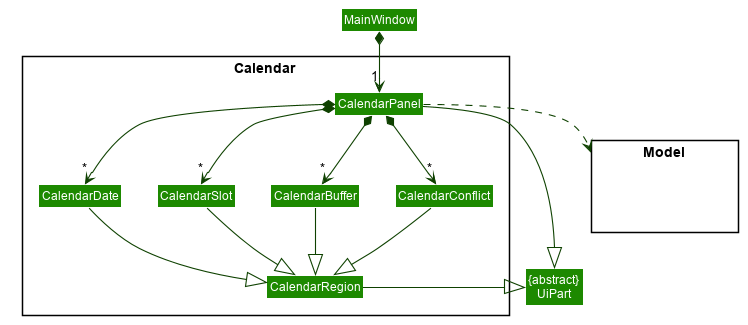

The diagram above was rendered by PlantUML. Its source (embedded in the PNG):
@startuml








skinparam BackgroundColor #FFFFFFF

skinparam Shadowing false

skinparam Class {
    FontColor #FFFFFF
    BorderThickness 1
    BorderColor #FFFFFF
    StereotypeFontColor #FFFFFF
    FontName Arial
}

skinparam Actor {
    BorderColor #000000
    Color #000000
    FontName Arial
}

skinparam Sequence {
    MessageAlign center
    BoxFontSize 15
    BoxPadding 0
    BoxFontColor #FFFFFF
    FontName Arial
}

skinparam Participant {
    FontColor #FFFFFFF
    Padding 20
}

skinparam MinClassWidth 50
skinparam ParticipantPadding 10
skinparam Shadowing false
skinparam DefaultTextAlignment center
skinparam packageStyle Rectangle

hide footbox
hide members
hide circle
skinparam arrowThickness 1.1
skinparam arrowColor #0E4100
skinparam classBackgroundColor #1D8900

package Calendar <<Rectangle>>{
Class CalendarPanel
Class CalendarDate
Class CalendarSlot
Class CalendarBuffer
Class CalendarConflict
Class CalendarRegion
}

Class MainWindow
Class "{abstract}\nUiPart" as UiPart

package Model <<Rectangle>> {
Class HiddenModel #FFFFFF
}

MainWindow *--> "1" CalendarPanel
CalendarPanel ..> Model

CalendarPanel *--> "*" CalendarBuffer
CalendarPanel *--> "*" CalendarConflict
CalendarPanel *--> "*" CalendarDate
CalendarPanel *--> "*" CalendarSlot

CalendarBuffer --|> CalendarRegion
CalendarConflict --|> CalendarRegion
CalendarDate --|> CalendarRegion
CalendarSlot --|> CalendarRegion

CalendarRegion -right-|> UiPart
CalendarPanel --|> UiPart
@enduml